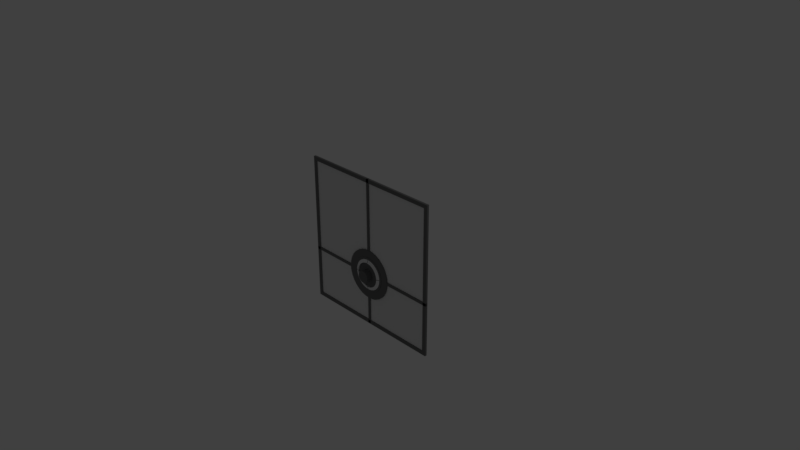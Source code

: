 # Source: Emitter.blend  (saved by Blender 2.78.0; exported with 4.5.12 LTS)
import bpy
from mathutils import Matrix  # noqa: F401  (used for matrix-valued properties, if any)

bpy.ops.wm.read_factory_settings(use_empty=True)
scene = bpy.context.scene
scene.name = 'Scene'

# ---- collections
col_collection_1 = bpy.data.collections.new('Collection 1'); scene.collection.children.link(col_collection_1)

# ---- materials (node trees are filled in below, after node groups)
mat_border = bpy.data.materials.new('Border')
mat_border.alpha_threshold = 0.0
mat_border.use_transparent_shadow = False
mat_border.diffuse_color = (0.1626, 0.1626, 0.1626, 1.0)
mat_border.roughness = 0.5
mat_border.line_color = (0.0, 0.0, 0.0, 1.0)
mat_laserring = bpy.data.materials.new('LaserRing')
mat_laserring.alpha_threshold = 0.0
mat_laserring.use_transparent_shadow = False
mat_laserring.roughness = 0.5
mat_laserring.specular_intensity = 1.0
mat_laserringinside = bpy.data.materials.new('LaserRingInside')
mat_laserringinside.alpha_threshold = 0.0
mat_laserringinside.use_transparent_shadow = False
mat_laserringinside.diffuse_color = (0.01109, 0.01109, 0.01109, 1.0)
mat_laserringinside.roughness = 0.5
mat_glass = bpy.data.materials.new('Glass')
mat_glass.alpha_threshold = 0.0
mat_glass.use_transparent_shadow = False
mat_glass.roughness = 0.5

# ---- material node trees

# ---- world
world_world = bpy.data.worlds.new('World'); scene.world = world_world
world_world.color = (0.05088, 0.05088, 0.05088)
world_world.use_sun_shadow = False
world_world.sun_shadow_jitter_overblur = 0.0
world_world.cycles.sampling_method = 'MANUAL'

# ---- cameras
cam_camera = bpy.data.cameras.new('Camera')
cam_camera.clip_end = 100.0
cam_camera.lens = 35.0
cam_camera.sensor_width = 32.0
cam_camera.sensor_height = 18.0
cam_camera.ortho_scale = 7.314
cam_camera.dof.focus_distance = 0.0
cam_camera.dof.aperture_fstop = 128.0

# ---- lights
light_lamp = bpy.data.lights.new('Lamp', 'POINT')
light_lamp.transmission_factor = 0.0
light_lamp.cutoff_distance = 30.0
light_lamp.energy = 100.0
light_lamp.shadow_buffer_clip_start = 1.001
light_lamp.shadow_soft_size = 0.1
light_lamp.shadow_maximum_resolution = 0.006
light_lamp.use_absolute_resolution = True

# ---- meshes
me_cylinder_003 = bpy.data.meshes.new('Cylinder.003')
me_cylinder_003.from_pydata([(0.0, 0.35, -0.02), (0.0, 0.35, 0.02), (0.06828, 0.3433, -0.02), (0.06828, 0.3433, 0.02), (0.1339, 0.3234, -0.02), (0.1339, 0.3234, 0.02), (0.1944, 0.291, -0.02), (0.1944, 0.291, 0.02), (0.2475, 0.2475, -0.02), (0.2475, 0.2475, 0.02), (0.291, 0.1944, -0.02), (0.291, 0.1944, 0.02), (0.3234, 0.1339, -0.02), (0.3234, 0.1339, 0.02), (0.3433, 0.06828, -0.02), (0.3433, 0.06828, 0.02), (0.35, 2.642e-08, -0.02), (0.35, 2.642e-08, 0.02), (0.3433, -0.06828, -0.02), (0.3433, -0.06828, 0.02), (0.3234, -0.1339, -0.02), (0.3234, -0.1339, 0.02), (0.291, -0.1944, -0.02), (0.291, -0.1944, 0.02), (0.2475, -0.2475, -0.02), (0.2475, -0.2475, 0.02), (0.1944, -0.291, -0.02), (0.1944, -0.291, 0.02), (0.1339, -0.3234, -0.02), (0.1339, -0.3234, 0.02), (0.06828, -0.3433, -0.02), (0.06828, -0.3433, 0.02), (-1.14e-07, -0.35, -0.02), (-1.14e-07, -0.35, 0.02), (-0.06828, -0.3433, -0.02), (-0.06828, -0.3433, 0.02), (-0.1339, -0.3234, -0.02), (-0.1339, -0.3234, 0.02), (-0.1944, -0.291, -0.02), (-0.1944, -0.291, 0.02), (-0.2475, -0.2475, -0.02), (-0.2475, -0.2475, 0.02), (-0.291, -0.1944, -0.02), (-0.291, -0.1944, 0.02), (-0.3234, -0.1339, -0.02), (-0.3234, -0.1339, 0.02), (-0.3433, -0.06828, -0.02), (-0.3433, -0.06828, 0.02), (-0.35, 3.38e-07, -0.02), (-0.35, 3.38e-07, 0.02), (-0.3433, 0.06828, -0.02), (-0.3433, 0.06828, 0.02), (-0.3234, 0.1339, -0.02), (-0.3234, 0.1339, 0.02), (-0.291, 0.1944, -0.02), (-0.291, 0.1944, 0.02), (-0.2475, 0.2475, -0.02), (-0.2475, 0.2475, 0.02), (-0.1944, 0.291, -0.02), (-0.1944, 0.291, 0.02), (-0.1339, 0.3234, -0.02), (-0.1339, 0.3234, 0.02), (-0.06828, 0.3433, -0.02), (-0.06828, 0.3433, 0.02)], [], [(0, 1, 3, 2), (2, 3, 5, 4), (4, 5, 7, 6), (6, 7, 9, 8), (8, 9, 11, 10), (10, 11, 13, 12), (12, 13, 15, 14), (14, 15, 17, 16), (16, 17, 19, 18), (18, 19, 21, 20), (20, 21, 23, 22), (22, 23, 25, 24), (24, 25, 27, 26), (26, 27, 29, 28), (28, 29, 31, 30), (30, 31, 33, 32), (32, 33, 35, 34), (34, 35, 37, 36), (36, 37, 39, 38), (38, 39, 41, 40), (40, 41, 43, 42), (42, 43, 45, 44), (44, 45, 47, 46), (46, 47, 49, 48), (48, 49, 51, 50), (50, 51, 53, 52), (52, 53, 55, 54), (54, 55, 57, 56), (56, 57, 59, 58), (58, 59, 61, 60), (3, 1, 63, 61, 59, 57, 55, 53, 51, 49, 47, 45, 43, 41, 39, 37, 35, 33, 31, 29, 27, 25, 23, 21, 19, 17, 15, 13, 11, 9, 7, 5), (60, 61, 63, 62), (62, 63, 1, 0), (0, 2, 4, 6, 8, 10, 12, 14, 16, 18, 20, 22, 24, 26, 28, 30, 32, 34, 36, 38, 40, 42, 44, 46, 48, 50, 52, 54, 56, 58, 60, 62)])
me_cylinder_003.materials.append(mat_border)
me_cylinder_003.use_remesh_preserve_volume = False
me_cylinder_003.use_remesh_preserve_attributes = False
me_cylinder_003.use_mirror_vertex_groups = False
me_cylinder_003.update()
me_cube_007 = bpy.data.meshes.new('Cube.007')
me_cube_007.from_pydata([(-1.0, -1.0, -1.0), (-1.0, -1.0, 1.0), (-1.0, 1.0, -1.0), (-1.0, 1.0, 1.0), (1.0, -1.0, -1.0), (1.0, -1.0, 1.0), (1.0, 1.0, -1.0), (1.0, 1.0, 1.0), (-1.0, 0.9487, -1.0), (-1.0, 0.9487, 1.0), (1.0, 0.9487, -1.0), (1.0, 0.9487, 1.0), (0.2386, 1.0, -8.452), (-0.2386, 1.0, -8.452), (0.2386, 0.9487, -8.452), (-0.2386, 0.9487, -8.452)], [], [(8, 9, 3, 2), (2, 3, 7, 6), (10, 11, 5, 4), (4, 5, 1, 0), (8, 10, 4, 0), (11, 9, 1, 5), (7, 3, 9, 11), (8, 2, 13, 15), (6, 7, 11, 10), (0, 1, 9, 8), (13, 12, 14, 15), (10, 8, 15, 14), (2, 6, 12, 13), (6, 10, 14, 12)])
me_cube_007.materials.append(mat_border)
me_cube_007.use_remesh_preserve_volume = False
me_cube_007.use_remesh_preserve_attributes = False
me_cube_007.use_mirror_vertex_groups = False
me_cube_007.update()
me_cube_006 = bpy.data.meshes.new('Cube.006')
me_cube_006.from_pydata([(-1.0, -1.0, -1.0), (-1.0, -1.0, 1.0), (-1.0, 1.0, -1.0), (-1.0, 1.0, 1.0), (1.0, -1.0, -1.0), (1.0, -1.0, 1.0), (1.0, 1.0, -1.0), (1.0, 1.0, 1.0), (-1.0, 0.9487, -1.0), (-1.0, 0.9487, 1.0), (1.0, 0.9487, -1.0), (1.0, 0.9487, 1.0), (0.2386, 1.0, -8.452), (-0.2386, 1.0, -8.452), (0.2386, 0.9487, -8.452), (-0.2386, 0.9487, -8.452)], [], [(8, 9, 3, 2), (2, 3, 7, 6), (10, 11, 5, 4), (4, 5, 1, 0), (8, 10, 4, 0), (11, 9, 1, 5), (7, 3, 9, 11), (8, 2, 13, 15), (6, 7, 11, 10), (0, 1, 9, 8), (13, 12, 14, 15), (10, 8, 15, 14), (2, 6, 12, 13), (6, 10, 14, 12)])
me_cube_006.materials.append(mat_border)
me_cube_006.use_remesh_preserve_volume = False
me_cube_006.use_remesh_preserve_attributes = False
me_cube_006.use_mirror_vertex_groups = False
me_cube_006.update()
me_cube_005 = bpy.data.meshes.new('Cube.005')
me_cube_005.from_pydata([(-1.0, -1.0, -1.0), (-1.0, -1.0, 1.0), (-1.0, 1.0, -1.0), (-1.0, 1.0, 1.0), (1.0, -1.0, -1.0), (1.0, -1.0, 1.0), (1.0, 1.0, -1.0), (1.0, 1.0, 1.0), (-1.0, 0.9487, -1.0), (-1.0, 0.9487, 1.0), (1.0, 0.9487, -1.0), (1.0, 0.9487, 1.0), (0.2386, 1.0, -8.452), (-0.2386, 1.0, -8.452), (0.2386, 0.9487, -8.452), (-0.2386, 0.9487, -8.452)], [], [(8, 9, 3, 2), (2, 3, 7, 6), (10, 11, 5, 4), (4, 5, 1, 0), (8, 10, 4, 0), (11, 9, 1, 5), (7, 3, 9, 11), (8, 2, 13, 15), (6, 7, 11, 10), (0, 1, 9, 8), (13, 12, 14, 15), (10, 8, 15, 14), (2, 6, 12, 13), (6, 10, 14, 12)])
me_cube_005.materials.append(mat_border)
me_cube_005.use_remesh_preserve_volume = False
me_cube_005.use_remesh_preserve_attributes = False
me_cube_005.use_mirror_vertex_groups = False
me_cube_005.update()
me_cube_004 = bpy.data.meshes.new('Cube.004')
me_cube_004.from_pydata([(-1.0, -1.0, -1.0), (-1.0, -1.0, 1.0), (-1.0, 1.0, -1.0), (-1.0, 1.0, 1.0), (1.0, -1.0, -1.0), (1.0, -1.0, 1.0), (1.0, 1.0, -1.0), (1.0, 1.0, 1.0), (-1.0, 0.9487, -1.0), (-1.0, 0.9487, 1.0), (1.0, 0.9487, -1.0), (1.0, 0.9487, 1.0), (0.2386, 1.0, -8.452), (-0.2386, 1.0, -8.452), (0.2386, 0.9487, -8.452), (-0.2386, 0.9487, -8.452)], [], [(8, 9, 3, 2), (2, 3, 7, 6), (10, 11, 5, 4), (4, 5, 1, 0), (8, 10, 4, 0), (11, 9, 1, 5), (7, 3, 9, 11), (8, 2, 13, 15), (6, 7, 11, 10), (0, 1, 9, 8), (13, 12, 14, 15), (10, 8, 15, 14), (2, 6, 12, 13), (6, 10, 14, 12)])
me_cube_004.materials.append(mat_border)
me_cube_004.use_remesh_preserve_volume = False
me_cube_004.use_remesh_preserve_attributes = False
me_cube_004.use_mirror_vertex_groups = False
me_cube_004.update()
me_cylinder_001 = bpy.data.meshes.new('Cylinder.001')
me_cylinder_001.from_pydata([(0.0, 0.05, -0.195), (-6.525e-09, 0.1116, 0.195), (0.009755, 0.04904, -0.195), (0.02177, 0.1094, 0.195), (0.01913, 0.04619, -0.195), (0.04271, 0.1031, 0.195), (0.02778, 0.04157, -0.195), (0.062, 0.09279, 0.195), (0.03536, 0.03536, -0.195), (0.07891, 0.07891, 0.195), (0.04157, 0.02778, -0.195), (0.09279, 0.062, 0.195), (0.04619, 0.01913, -0.195), (0.1031, 0.04271, 0.195), (0.04904, 0.009755, -0.195), (0.1094, 0.02177, 0.195), (0.05, 3.775e-09, -0.195), (0.1116, -9.358e-09, 0.195), (0.04904, -0.009755, -0.195), (0.1094, -0.02177, 0.195), (0.04619, -0.01913, -0.195), (0.1031, -0.04271, 0.195), (0.04157, -0.02778, -0.195), (0.09279, -0.062, 0.195), (0.03536, -0.03536, -0.195), (0.07891, -0.07891, 0.195), (0.02778, -0.04157, -0.195), (0.062, -0.09279, 0.195), (0.01913, -0.04619, -0.195), (0.04271, -0.1031, 0.195), (0.009755, -0.04904, -0.195), (0.02177, -0.1094, 0.195), (-1.629e-08, -0.05, -0.195), (-4.289e-08, -0.1116, 0.195), (-0.009755, -0.04904, -0.195), (-0.02177, -0.1094, 0.195), (-0.01913, -0.04619, -0.195), (-0.04271, -0.1031, 0.195), (-0.02778, -0.04157, -0.195), (-0.062, -0.09279, 0.195), (-0.03536, -0.03536, -0.195), (-0.07891, -0.07891, 0.195), (-0.04157, -0.02778, -0.195), (-0.09279, -0.062, 0.195), (-0.04619, -0.01913, -0.195), (-0.1031, -0.04271, 0.195), (-0.04904, -0.009754, -0.195), (-0.1094, -0.02177, 0.195), (-0.05, 4.828e-08, -0.195), (-0.1116, 8.997e-08, 0.195), (-0.04904, 0.009755, -0.195), (-0.1094, 0.02177, 0.195), (-0.04619, 0.01913, -0.195), (-0.1031, 0.04271, 0.195), (-0.04157, 0.02778, -0.195), (-0.09279, 0.062, 0.195), (-0.03536, 0.03536, -0.195), (-0.07891, 0.07891, 0.195), (-0.02778, 0.04157, -0.195), (-0.062, 0.09279, 0.195), (-0.01913, 0.04619, -0.195), (-0.04271, 0.1031, 0.195), (-0.009754, 0.04904, -0.195), (-0.02177, 0.1094, 0.195)], [], [(0, 1, 3, 2), (2, 3, 5, 4), (4, 5, 7, 6), (6, 7, 9, 8), (8, 9, 11, 10), (10, 11, 13, 12), (12, 13, 15, 14), (14, 15, 17, 16), (16, 17, 19, 18), (18, 19, 21, 20), (20, 21, 23, 22), (22, 23, 25, 24), (24, 25, 27, 26), (26, 27, 29, 28), (28, 29, 31, 30), (30, 31, 33, 32), (32, 33, 35, 34), (34, 35, 37, 36), (36, 37, 39, 38), (38, 39, 41, 40), (40, 41, 43, 42), (42, 43, 45, 44), (44, 45, 47, 46), (46, 47, 49, 48), (48, 49, 51, 50), (50, 51, 53, 52), (52, 53, 55, 54), (54, 55, 57, 56), (56, 57, 59, 58), (58, 59, 61, 60), (3, 1, 63, 61, 59, 57, 55, 53, 51, 49, 47, 45, 43, 41, 39, 37, 35, 33, 31, 29, 27, 25, 23, 21, 19, 17, 15, 13, 11, 9, 7, 5), (60, 61, 63, 62), (62, 63, 1, 0), (0, 2, 4, 6, 8, 10, 12, 14, 16, 18, 20, 22, 24, 26, 28, 30, 32, 34, 36, 38, 40, 42, 44, 46, 48, 50, 52, 54, 56, 58, 60, 62)])
me_cylinder_001.materials.append(mat_border)
me_cylinder_001.use_remesh_preserve_volume = False
me_cylinder_001.use_remesh_preserve_attributes = False
me_cylinder_001.use_mirror_vertex_groups = False
me_cylinder_001.update()
me_cylinder = bpy.data.meshes.new('Cylinder')
me_cylinder.from_pydata([(0.0, 0.25, -0.025), (0.0, 0.25, 0.025), (0.04877, 0.2452, -0.025), (0.04877, 0.2452, 0.025), (0.09567, 0.231, -0.025), (0.09567, 0.231, 0.025), (0.1389, 0.2079, -0.025), (0.1389, 0.2079, 0.025), (0.1768, 0.1768, -0.025), (0.1768, 0.1768, 0.025), (0.2079, 0.1389, -0.025), (0.2079, 0.1389, 0.025), (0.231, 0.09567, -0.025), (0.231, 0.09567, 0.025), (0.2452, 0.04877, -0.025), (0.2452, 0.04877, 0.025), (0.25, 1.887e-08, -0.025), (0.25, 1.887e-08, 0.025), (0.2452, -0.04877, -0.025), (0.2452, -0.04877, 0.025), (0.231, -0.09567, -0.025), (0.231, -0.09567, 0.025), (0.2079, -0.1389, -0.025), (0.2079, -0.1389, 0.025), (0.1768, -0.1768, -0.025), (0.1768, -0.1768, 0.025), (0.1389, -0.2079, -0.025), (0.1389, -0.2079, 0.025), (0.09567, -0.231, -0.025), (0.09567, -0.231, 0.025), (0.04877, -0.2452, -0.025), (0.04877, -0.2452, 0.025), (-8.146e-08, -0.25, -0.025), (-8.146e-08, -0.25, 0.025), (-0.04877, -0.2452, -0.025), (-0.04877, -0.2452, 0.025), (-0.09567, -0.231, -0.025), (-0.09567, -0.231, 0.025), (-0.1389, -0.2079, -0.025), (-0.1389, -0.2079, 0.025), (-0.1768, -0.1768, -0.025), (-0.1768, -0.1768, 0.025), (-0.2079, -0.1389, -0.025), (-0.2079, -0.1389, 0.025), (-0.231, -0.09567, -0.025), (-0.231, -0.09567, 0.025), (-0.2452, -0.04877, -0.025), (-0.2452, -0.04877, 0.025), (-0.25, 2.414e-07, -0.025), (-0.25, 2.414e-07, 0.025), (-0.2452, 0.04877, -0.025), (-0.2452, 0.04877, 0.025), (-0.231, 0.09567, -0.025), (-0.231, 0.09567, 0.025), (-0.2079, 0.1389, -0.025), (-0.2079, 0.1389, 0.025), (-0.1768, 0.1768, -0.025), (-0.1768, 0.1768, 0.025), (-0.1389, 0.2079, -0.025), (-0.1389, 0.2079, 0.025), (-0.09567, 0.231, -0.025), (-0.09567, 0.231, 0.025), (-0.04877, 0.2452, -0.025), (-0.04877, 0.2452, 0.025)], [], [(0, 1, 3, 2), (2, 3, 5, 4), (4, 5, 7, 6), (6, 7, 9, 8), (8, 9, 11, 10), (10, 11, 13, 12), (12, 13, 15, 14), (14, 15, 17, 16), (16, 17, 19, 18), (18, 19, 21, 20), (20, 21, 23, 22), (22, 23, 25, 24), (24, 25, 27, 26), (26, 27, 29, 28), (28, 29, 31, 30), (30, 31, 33, 32), (32, 33, 35, 34), (34, 35, 37, 36), (36, 37, 39, 38), (38, 39, 41, 40), (40, 41, 43, 42), (42, 43, 45, 44), (44, 45, 47, 46), (46, 47, 49, 48), (48, 49, 51, 50), (50, 51, 53, 52), (52, 53, 55, 54), (54, 55, 57, 56), (56, 57, 59, 58), (58, 59, 61, 60), (3, 1, 63, 61, 59, 57, 55, 53, 51, 49, 47, 45, 43, 41, 39, 37, 35, 33, 31, 29, 27, 25, 23, 21, 19, 17, 15, 13, 11, 9, 7, 5), (60, 61, 63, 62), (62, 63, 1, 0), (0, 2, 4, 6, 8, 10, 12, 14, 16, 18, 20, 22, 24, 26, 28, 30, 32, 34, 36, 38, 40, 42, 44, 46, 48, 50, 52, 54, 56, 58, 60, 62)])
me_cylinder.materials.append(mat_border)
me_cylinder.use_remesh_preserve_volume = False
me_cylinder.use_remesh_preserve_attributes = False
me_cylinder.use_mirror_vertex_groups = False
me_cylinder.update()
me_torus = bpy.data.meshes.new('Torus')
me_torus.from_pydata([(0.4095, 0.004514, 0.0), (0.4004, 0.08814, 3.725e-09), (0.2086, 0.04592, 0.1101), (0.2131, 0.004514, 0.1101), (0.2131, 0.004514, -0.1101), (0.2086, 0.04592, -0.1101), (0.3721, 0.1722, 0.0), (0.1939, 0.08969, 0.1101), (0.1939, 0.08969, -0.1101), (0.3264, 0.2481, 3.725e-09), (0.17, 0.1293, 0.1101), (0.17, 0.1293, -0.1101), (0.2654, 0.3125, 0.0), (0.1383, 0.1628, 0.1101), (0.1383, 0.1628, -0.1101), (0.192, 0.3622, 3.725e-09), (0.1001, 0.1887, 0.1101), (0.1001, 0.1887, -0.1101), (0.1097, 0.3951, 3.725e-09), (0.05714, 0.2058, 0.1101), (0.05714, 0.2058, -0.1101), (0.0222, 0.4094, 0.0), (0.01156, 0.2133, 0.1101), (0.01156, 0.2133, -0.1101), (0.004514, 0.4084, 3.725e-09), (0.004514, 0.2129, 0.1101), (0.004514, 0.2129, -0.1101), (0.2131, -0.004515, 0.1101), (0.2086, -0.04592, 0.1101), (0.4004, -0.08814, 0.0), (0.4095, -0.004515, 1.863e-09), (0.2131, -0.004515, -0.1101), (0.2086, -0.04592, -0.1101), (0.3721, -0.1722, 0.0), (0.1939, -0.08969, 0.1101), (0.1939, -0.08969, -0.1101), (0.3264, -0.2481, 0.0), (0.17, -0.1293, 0.1101), (0.17, -0.1293, -0.1101), (0.2654, -0.3125, 3.725e-09), (0.1383, -0.1628, 0.1101), (0.1383, -0.1628, -0.1101), (0.192, -0.3622, 0.0), (0.1001, -0.1887, 0.1101), (0.1001, -0.1887, -0.1101), (0.1097, -0.3951, 0.0), (0.05714, -0.2058, 0.1101), (0.05714, -0.2058, -0.1101), (0.0222, -0.4094, 0.0), (0.01156, -0.2133, 0.1101), (0.01156, -0.2133, -0.1101), (0.004514, -0.4084, 0.0), (0.004514, -0.2129, 0.1101), (0.004514, -0.2129, -0.1101), (-0.004514, 0.408, 3.725e-09), (-0.06633, 0.4046, 0.0), (-0.03456, 0.2108, 0.1101), (-0.004514, 0.2124, 0.1101), (-0.004514, 0.2124, -0.1101), (-0.03456, 0.2108, -0.1101), (-0.1518, 0.3809, 0.0), (-0.07906, 0.1984, 0.1101), (-0.07906, 0.1984, -0.1101), (-0.2301, 0.3394, 3.725e-09), (-0.1199, 0.1768, 0.1101), (-0.1199, 0.1768, -0.1101), (-0.2977, 0.282, 3.725e-09), (-0.1551, 0.1469, 0.1101), (-0.1551, 0.1469, -0.1101), (-0.3513, 0.2114, 0.0), (-0.183, 0.1101, 0.1101), (-0.183, 0.1101, -0.1101), (-0.3885, 0.1309, 0.0), (-0.2024, 0.0682, 0.1101), (-0.2024, 0.0682, -0.1101), (-0.4076, 0.04433, 0.0), (-0.2123, 0.02309, 0.1101), (-0.2123, 0.02309, -0.1101), (-0.4076, 0.004515, 0.0), (-0.2123, 0.004515, 0.1101), (-0.2123, 0.004514, -0.1101), (-0.4076, -0.004514, 1.863e-09), (-0.4076, -0.04433, 0.0), (-0.2123, -0.02309, 0.1101), (-0.2123, -0.004514, 0.1101), (-0.2123, -0.004514, -0.1101), (-0.2123, -0.02309, -0.1101), (-0.3885, -0.1309, 3.725e-09), (-0.2024, -0.0682, 0.1101), (-0.2024, -0.0682, -0.1101), (-0.3513, -0.2114, 3.725e-09), (-0.183, -0.1101, 0.1101), (-0.183, -0.1101, -0.1101), (-0.2977, -0.282, 0.0), (-0.1551, -0.1469, 0.1101), (-0.1551, -0.1469, -0.1101), (-0.2301, -0.3394, 0.0), (-0.1199, -0.1768, 0.1101), (-0.1199, -0.1768, -0.1101), (-0.1518, -0.3809, 3.725e-09), (-0.07906, -0.1984, 0.1101), (-0.07906, -0.1984, -0.1101), (-0.06633, -0.4046, 3.725e-09), (-0.03456, -0.2108, 0.1101), (-0.03456, -0.2108, -0.1101), (-0.004514, -0.408, 0.0), (-0.004514, -0.2124, 0.1101), (-0.004514, -0.2124, -0.1101)], [], [(0, 1, 2, 3), (4, 5, 1, 0), (1, 6, 7, 2), (3, 2, 5, 4), (5, 8, 6, 1), (6, 9, 10, 7), (2, 7, 8, 5), (8, 11, 9, 6), (9, 12, 13, 10), (7, 10, 11, 8), (11, 14, 12, 9), (12, 15, 16, 13), (10, 13, 14, 11), (14, 17, 15, 12), (15, 18, 19, 16), (13, 16, 17, 14), (17, 20, 18, 15), (18, 21, 22, 19), (16, 19, 20, 17), (20, 23, 21, 18), (21, 24, 25, 22), (19, 22, 23, 20), (23, 26, 24, 21), (25, 24, 26), (22, 25, 26, 23), (0, 3, 4), (27, 28, 29, 30), (31, 32, 28, 27), (33, 29, 28, 34), (30, 29, 32, 31), (34, 28, 32, 35), (36, 33, 34, 37), (35, 32, 29, 33), (37, 34, 35, 38), (39, 36, 37, 40), (38, 35, 33, 36), (40, 37, 38, 41), (42, 39, 40, 43), (41, 38, 36, 39), (43, 40, 41, 44), (45, 42, 43, 46), (44, 41, 39, 42), (46, 43, 44, 47), (48, 45, 46, 49), (47, 44, 42, 45), (49, 46, 47, 50), (51, 48, 49, 52), (50, 47, 45, 48), (52, 49, 50, 53), (52, 53, 51), (53, 50, 48, 51), (27, 30, 31), (54, 55, 56, 57), (54, 57, 58), (58, 59, 55, 54), (55, 60, 61, 56), (57, 56, 59, 58), (59, 62, 60, 55), (60, 63, 64, 61), (56, 61, 62, 59), (62, 65, 63, 60), (63, 66, 67, 64), (61, 64, 65, 62), (65, 68, 66, 63), (66, 69, 70, 67), (64, 67, 68, 65), (68, 71, 69, 66), (69, 72, 73, 70), (67, 70, 71, 68), (71, 74, 72, 69), (72, 75, 76, 73), (70, 73, 74, 71), (74, 77, 75, 72), (75, 78, 79, 76), (73, 76, 77, 74), (77, 80, 78, 75), (76, 79, 80, 77), (79, 78, 80), (81, 82, 83, 84), (85, 86, 82, 81), (82, 87, 88, 83), (84, 83, 86, 85), (86, 89, 87, 82), (87, 90, 91, 88), (83, 88, 89, 86), (89, 92, 90, 87), (90, 93, 94, 91), (88, 91, 92, 89), (92, 95, 93, 90), (93, 96, 97, 94), (91, 94, 95, 92), (95, 98, 96, 93), (96, 99, 100, 97), (94, 97, 98, 95), (98, 101, 99, 96), (99, 102, 103, 100), (97, 100, 101, 98), (101, 104, 102, 99), (102, 105, 106, 103), (100, 103, 104, 101), (104, 107, 105, 102), (107, 106, 105), (103, 106, 107, 104), (81, 84, 85)])
me_torus.polygons.foreach_set('material_index', [0, 0, 0, 0, 0, 0, 0, 0, 0, 0, 0, 0, 0, 0, 0, 0, 0, 0, 0, 0, 0, 0, 0, 1, 0, 1, 0, 0, 0, 0, 0, 0, 0, 0, 0, 0, 0, 0, 0, 0, 0, 0, 0, 0, 0, 0, 0, 0, 0, 1, 0, 1, 0, 1, 0, 0, 0, 0, 0, 0, 0, 0, 0, 0, 0, 0, 0, 0, 0, 0, 0, 0, 0, 0, 0, 0, 0, 1, 0, 0, 0, 0, 0, 0, 0, 0, 0, 0, 0, 0, 0, 0, 0, 0, 0, 0, 0, 0, 0, 0, 0, 1, 0, 1])
me_torus.materials.append(mat_laserring)
me_torus.materials.append(mat_laserringinside)
me_torus.use_remesh_preserve_volume = False
me_torus.use_remesh_preserve_attributes = False
me_torus.use_mirror_vertex_groups = False
me_torus.update()
me_cube_003 = bpy.data.meshes.new('Cube.003')
me_cube_003.from_pydata([(1.0, 1.0, -1.0), (1.0, -1.0, -1.0), (-1.0, -1.0, -1.0), (-1.0, 1.0, -1.0), (1.0, 1.0, 1.0), (1.0, -1.0, 1.0), (-1.0, -1.0, 1.0), (-1.0, 1.0, 1.0), (37.5, 1.0, 0.01905), (37.5, -1.0, 0.01905), (37.5, -1.0, -0.01905), (37.5, 1.0, -0.01905), (-67.5, 1.0, 0.01905), (-67.5, -1.0, 0.01905), (-67.5, -1.0, -0.01905), (-67.5, 1.0, -0.01905), (37.5, 1.0, 1.0), (37.5, -1.0, 1.0), (37.5, -1.0, -1.0), (37.5, 1.0, -1.0), (-67.5, 1.0, 1.0), (-67.5, 1.0, -1.0), (-67.5, -1.0, 1.0), (-67.5, -1.0, -1.0), (-64.84, 1.0, 0.9494), (-64.84, -1.0, 0.9494), (34.84, 1.0, 0.9494), (34.84, -1.0, 0.9494), (-64.84, 1.0, -0.9494), (-64.84, -1.0, -0.9494), (34.84, 1.0, -0.9494), (34.84, -1.0, -0.9494)], [], [(0, 1, 2, 3), (4, 7, 6, 5), (0, 4, 5, 1), (1, 5, 6, 2), (2, 6, 7, 3), (4, 0, 3, 7), (8, 9, 10, 11), (12, 15, 14, 13), (8, 12, 13, 9), (9, 13, 14, 10), (10, 14, 15, 11), (12, 8, 11, 15), (16, 17, 18, 19), (20, 24, 28, 21), (16, 20, 22, 17), (17, 22, 23, 29, 25, 27), (18, 23, 21, 19), (20, 21, 23, 22), (26, 27, 25, 24), (24, 25, 29, 28), (30, 31, 27, 26), (21, 28, 30, 26, 24, 20, 16, 19), (27, 31, 29, 23, 18, 17), (31, 30, 28, 29)])
me_cube_003.materials.append(mat_border)
me_cube_003.use_remesh_preserve_volume = False
me_cube_003.use_remesh_preserve_attributes = False
me_cube_003.use_mirror_vertex_groups = False
me_cube_003.update()
me_cube_002 = bpy.data.meshes.new('Cube.002')
me_cube_002.from_pydata([(-1.0, -1.0, -1.0), (-1.0, -1.0, 1.0), (-1.0, 1.0, -1.0), (-1.0, 1.0, 1.0), (1.0, -1.0, -1.0), (1.0, -1.0, 1.0), (1.0, 1.0, -1.0), (1.0, 1.0, 1.0)], [], [(0, 1, 3, 2), (2, 3, 7, 6), (6, 7, 5, 4), (4, 5, 1, 0), (2, 6, 4, 0), (7, 3, 1, 5)])
me_cube_002.materials.append(mat_glass)
me_cube_002.use_remesh_preserve_volume = False
me_cube_002.use_remesh_preserve_attributes = False
me_cube_002.use_mirror_vertex_groups = False
me_cube_002.update()

# ---- objects
ob_cylinder_002 = bpy.data.objects.new('Cylinder.002', me_cylinder_003)
ob_cube_005 = bpy.data.objects.new('Cube.005', me_cube_007)
ob_cube_004 = bpy.data.objects.new('Cube.004', me_cube_006)
ob_cube_001 = bpy.data.objects.new('Cube.001', me_cube_005)
ob_cube = bpy.data.objects.new('Cube', me_cube_004)
ob_cylinder_001 = bpy.data.objects.new('Cylinder.001', me_cylinder_001)
ob_cylinder = bpy.data.objects.new('Cylinder', me_cylinder)
ob_torus = bpy.data.objects.new('Torus', me_torus)
ob_cube_003 = bpy.data.objects.new('Cube.003', me_cube_003)
ob_cube_002 = bpy.data.objects.new('Cube.002', me_cube_002)
ob_lamp = bpy.data.objects.new('Lamp', light_lamp)
ob_camera = bpy.data.objects.new('Camera', cam_camera)

# ---- transforms, parenting, visibility, modifiers, constraints
ob_cylinder_002.location = (0.0, 0.0, -0.3)
ob_cylinder_002.rotation_euler = (1.571, 0.0, 0.0)
ob_cylinder_002.lineart.crease_threshold = 0.0
ob_cube_005.location = (0.1402, 0.186, -0.3016)
ob_cube_005.rotation_euler = (0.177, 1.571, 0.0)
ob_cube_005.scale = (0.01282, 0.2116, 0.005469)
ob_cube_005.lineart.crease_threshold = 0.0
ob_cube_004.location = (-0.1402, 0.186, -0.3016)
ob_cube_004.rotation_euler = (0.177, -1.571, 0.0)
ob_cube_004.scale = (0.01282, 0.2116, 0.005469)
ob_cube_004.lineart.crease_threshold = 0.0
ob_cube_001.location = (0.0, 0.186, -0.4419)
ob_cube_001.rotation_euler = (0.177, -3.142, -0.0)
ob_cube_001.scale = (0.01282, 0.2116, 0.005469)
ob_cube_001.lineart.crease_threshold = 0.0
ob_cube.location = (0.0, 0.186, -0.1614)
ob_cube.rotation_euler = (0.177, -0.0, 0.0)
ob_cube.scale = (0.01282, 0.2116, 0.005469)
ob_cube.lineart.crease_threshold = 0.0
ob_cylinder_001.location = (0.0, 0.1489, -0.3)
ob_cylinder_001.rotation_euler = (1.571, 0.0, 0.0)
ob_cylinder_001.scale = (0.7455, 0.7455, 1.348)
ob_cylinder_001.lineart.crease_threshold = 0.0
ob_cylinder.location = (0.0, 0.0, -0.3)
ob_cylinder.rotation_euler = (1.571, 0.0, 0.0)
ob_cylinder.lineart.crease_threshold = 0.0
ob_torus.location = (0.0, 0.01949, -0.3)
ob_torus.rotation_euler = (1.571, -0.0, 0.0)
ob_torus.scale = (0.8162, 0.8162, 0.5499)
ob_torus.lineart.crease_threshold = 0.0
ob_cube_003.location = (0.0, 0.0, -0.3)
ob_cube_003.rotation_euler = (-0.0, 1.571, 0.0)
ob_cube_003.scale = (0.02, 0.015, 1.05)
ob_cube_003.lock_rotations_4d = False
ob_cube_003.empty_display_type = 'ARROWS'
ob_cube_003.lineart.crease_threshold = 0.0
ob_cube_002.location = (0.0, 0.0, 0.0)
ob_cube_002.scale = (1.0, 0.002, 1.0)
ob_cube_002.lineart.crease_threshold = 0.0
ob_lamp.location = (4.076, 1.005, 5.904)
ob_lamp.rotation_euler = (0.6503, 0.05522, 1.866)
ob_lamp.lock_rotations_4d = False
ob_lamp.empty_display_type = 'ARROWS'
ob_lamp.color = (0.0, 0.0, 0.0, 0.0)
ob_lamp.lineart.crease_threshold = 0.0
ob_camera.location = (7.481, -6.508, 5.344)
ob_camera.rotation_euler = (1.109, 0.0, 0.8149)
ob_camera.lock_rotations_4d = False
ob_camera.empty_display_type = 'ARROWS'
ob_camera.color = (0.0, 0.0, 0.0, 0.0)
ob_camera.display_type = 'WIRE'
ob_camera.lineart.crease_threshold = 0.0

# ---- collection membership
col_collection_1.objects.link(ob_cylinder_002)
col_collection_1.objects.link(ob_cube_005)
col_collection_1.objects.link(ob_cube_004)
col_collection_1.objects.link(ob_cube_001)
col_collection_1.objects.link(ob_cube)
col_collection_1.objects.link(ob_cylinder_001)
col_collection_1.objects.link(ob_cylinder)
col_collection_1.objects.link(ob_torus)
col_collection_1.objects.link(ob_cube_003)
col_collection_1.objects.link(ob_cube_002)
col_collection_1.objects.link(ob_lamp)
col_collection_1.objects.link(ob_camera)

# ---- scene / render settings (as saved in the file)
scene.camera = ob_camera
scene.frame_start = 1; scene.frame_end = 250; scene.frame_set(1)
scene.render.engine = 'BLENDER_EEVEE_NEXT'
scene.render.resolution_percentage = 50
scene.render.dither_intensity = 0.0
scene.cycles.use_denoising = False
scene.cycles.samples = 128
scene.cycles.sampling_pattern = 'TABULATED_SOBOL'
scene.cycles.light_sampling_threshold = 0.0
scene.cycles.use_adaptive_sampling = False
scene.cycles.use_light_tree = False
scene.cycles.blur_glossy = 0.0
scene.cycles.sample_clamp_indirect = 0.0
scene.view_settings.view_transform = 'Standard'
bpy.context.view_layer.update()
